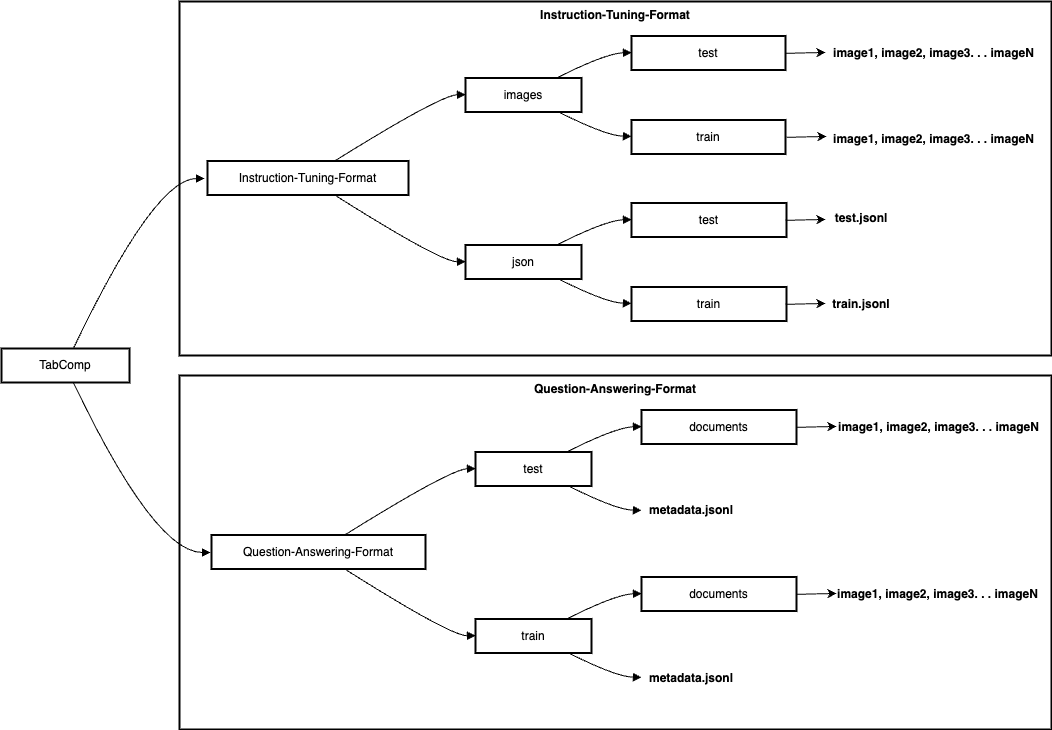

The diagram above was exported from draw.io. Its source (the exported page's mxGraphModel, read from the mxfile embedded in the PNG):
<mxGraphModel dx="1781" dy="1710" grid="1" gridSize="10" guides="1" tooltips="1" connect="1" arrows="1" fold="1" page="1" pageScale="1" pageWidth="827" pageHeight="1169" math="0" shadow="0">
  <root>
    <mxCell id="0" />
    <mxCell id="1" parent="0" />
    <mxCell id="Et6ks0uuBTK4fJntAR6h-90" value="Question-Answering-Format&#10;" style="whiteSpace=wrap;strokeWidth=2;verticalAlign=top;fontStyle=1" parent="1" vertex="1">
      <mxGeometry x="-402" y="344" width="872" height="354" as="geometry" />
    </mxCell>
    <mxCell id="2" value="Instruction-Tuning-Format" style="whiteSpace=wrap;strokeWidth=2;verticalAlign=top;fontStyle=1" parent="1" vertex="1">
      <mxGeometry x="-402" y="-30" width="872" height="354" as="geometry" />
    </mxCell>
    <mxCell id="18" value="TabComp" style="whiteSpace=wrap;strokeWidth=2;" parent="1" vertex="1">
      <mxGeometry x="-580" y="317" width="128" height="34" as="geometry" />
    </mxCell>
    <mxCell id="19" value="" style="curved=1;startArrow=none;endArrow=block;exitX=0.56;exitY=0.99;entryX=0;entryY=0.5;" parent="1" source="18" edge="1">
      <mxGeometry relative="1" as="geometry">
        <Array as="points">
          <mxPoint x="-427" y="521" />
        </Array>
        <mxPoint x="-371" y="521" as="targetPoint" />
      </mxGeometry>
    </mxCell>
    <mxCell id="20" value="" style="curved=1;startArrow=none;endArrow=block;exitX=0.56;exitY=0.01;entryX=0;entryY=0.5;" parent="1" source="18" edge="1">
      <mxGeometry relative="1" as="geometry">
        <Array as="points">
          <mxPoint x="-427" y="147" />
        </Array>
        <mxPoint x="-377" y="147" as="targetPoint" />
      </mxGeometry>
    </mxCell>
    <mxCell id="Et6ks0uuBTK4fJntAR6h-58" value="images" style="whiteSpace=wrap;strokeWidth=2;" parent="1" vertex="1">
      <mxGeometry x="-116" y="46.5" width="116" height="34" as="geometry" />
    </mxCell>
    <mxCell id="Et6ks0uuBTK4fJntAR6h-59" value="Instruction-Tuning-Format" style="whiteSpace=wrap;strokeWidth=2;" parent="1" vertex="1">
      <mxGeometry x="-374" y="129.5" width="201" height="34" as="geometry" />
    </mxCell>
    <mxCell id="Et6ks0uuBTK4fJntAR6h-60" value="json" style="whiteSpace=wrap;strokeWidth=2;" parent="1" vertex="1">
      <mxGeometry x="-116" y="213.5" width="116" height="34" as="geometry" />
    </mxCell>
    <mxCell id="Et6ks0uuBTK4fJntAR6h-61" value="test" style="whiteSpace=wrap;strokeWidth=2;" parent="1" vertex="1">
      <mxGeometry x="50" y="4.5" width="154" height="34" as="geometry" />
    </mxCell>
    <mxCell id="Et6ks0uuBTK4fJntAR6h-62" value="train" style="whiteSpace=wrap;strokeWidth=2;" parent="1" vertex="1">
      <mxGeometry x="50" y="88.5" width="154" height="34" as="geometry" />
    </mxCell>
    <mxCell id="Et6ks0uuBTK4fJntAR6h-63" value="test" style="whiteSpace=wrap;strokeWidth=2;" parent="1" vertex="1">
      <mxGeometry x="50" y="171.5" width="155" height="34" as="geometry" />
    </mxCell>
    <mxCell id="Et6ks0uuBTK4fJntAR6h-64" value="train" style="whiteSpace=wrap;strokeWidth=2;" parent="1" vertex="1">
      <mxGeometry x="50" y="255.5" width="155" height="34" as="geometry" />
    </mxCell>
    <mxCell id="Et6ks0uuBTK4fJntAR6h-65" value="" style="curved=1;startArrow=none;endArrow=block;exitX=0.63;exitY=0.01;entryX=0;entryY=0.49;" parent="1" source="Et6ks0uuBTK4fJntAR6h-59" target="Et6ks0uuBTK4fJntAR6h-58" edge="1">
      <mxGeometry relative="1" as="geometry">
        <Array as="points">
          <mxPoint x="-141" y="63.5" />
        </Array>
      </mxGeometry>
    </mxCell>
    <mxCell id="Et6ks0uuBTK4fJntAR6h-66" value="" style="curved=1;startArrow=none;endArrow=block;exitX=0.63;exitY=0.99;entryX=0;entryY=0.49;" parent="1" source="Et6ks0uuBTK4fJntAR6h-59" target="Et6ks0uuBTK4fJntAR6h-60" edge="1">
      <mxGeometry relative="1" as="geometry">
        <Array as="points">
          <mxPoint x="-141" y="230.5" />
        </Array>
      </mxGeometry>
    </mxCell>
    <mxCell id="Et6ks0uuBTK4fJntAR6h-67" value="" style="curved=1;startArrow=none;endArrow=block;exitX=0.79;exitY=-0.01;entryX=0;entryY=0.49;" parent="1" source="Et6ks0uuBTK4fJntAR6h-58" target="Et6ks0uuBTK4fJntAR6h-61" edge="1">
      <mxGeometry relative="1" as="geometry">
        <Array as="points">
          <mxPoint x="25" y="21.5" />
        </Array>
      </mxGeometry>
    </mxCell>
    <mxCell id="Et6ks0uuBTK4fJntAR6h-68" value="" style="curved=1;startArrow=none;endArrow=block;exitX=0.79;exitY=0.98;entryX=0;entryY=0.48;" parent="1" source="Et6ks0uuBTK4fJntAR6h-58" target="Et6ks0uuBTK4fJntAR6h-62" edge="1">
      <mxGeometry relative="1" as="geometry">
        <Array as="points">
          <mxPoint x="25" y="104.5" />
        </Array>
      </mxGeometry>
    </mxCell>
    <mxCell id="Et6ks0uuBTK4fJntAR6h-69" value="" style="curved=1;startArrow=none;endArrow=block;exitX=0.79;exitY=-0.01;entryX=0;entryY=0.49;" parent="1" source="Et6ks0uuBTK4fJntAR6h-60" target="Et6ks0uuBTK4fJntAR6h-63" edge="1">
      <mxGeometry relative="1" as="geometry">
        <Array as="points">
          <mxPoint x="25" y="188.5" />
        </Array>
      </mxGeometry>
    </mxCell>
    <mxCell id="Et6ks0uuBTK4fJntAR6h-70" value="" style="curved=1;startArrow=none;endArrow=block;exitX=0.79;exitY=0.98;entryX=0;entryY=0.48;" parent="1" source="Et6ks0uuBTK4fJntAR6h-60" target="Et6ks0uuBTK4fJntAR6h-64" edge="1">
      <mxGeometry relative="1" as="geometry">
        <Array as="points">
          <mxPoint x="25" y="271.5" />
        </Array>
      </mxGeometry>
    </mxCell>
    <mxCell id="Et6ks0uuBTK4fJntAR6h-71" value="test" style="whiteSpace=wrap;strokeWidth=2;" parent="1" vertex="1">
      <mxGeometry x="-106" y="420.5" width="116" height="34" as="geometry" />
    </mxCell>
    <mxCell id="Et6ks0uuBTK4fJntAR6h-72" value="Question-Answering-Format" style="whiteSpace=wrap;strokeWidth=2;" parent="1" vertex="1">
      <mxGeometry x="-370" y="503.5" width="214" height="34" as="geometry" />
    </mxCell>
    <mxCell id="Et6ks0uuBTK4fJntAR6h-73" value="train" style="whiteSpace=wrap;strokeWidth=2;" parent="1" vertex="1">
      <mxGeometry x="-106" y="587.5" width="116" height="34" as="geometry" />
    </mxCell>
    <mxCell id="Et6ks0uuBTK4fJntAR6h-74" value="documents" style="whiteSpace=wrap;strokeWidth=2;" parent="1" vertex="1">
      <mxGeometry x="60" y="378.5" width="155" height="34" as="geometry" />
    </mxCell>
    <mxCell id="Et6ks0uuBTK4fJntAR6h-76" value="documents" style="whiteSpace=wrap;strokeWidth=2;" parent="1" vertex="1">
      <mxGeometry x="60" y="545.5" width="155" height="34" as="geometry" />
    </mxCell>
    <mxCell id="Et6ks0uuBTK4fJntAR6h-78" value="" style="curved=1;startArrow=none;endArrow=block;exitX=0.62;exitY=0.01;entryX=0;entryY=0.49;" parent="1" source="Et6ks0uuBTK4fJntAR6h-72" target="Et6ks0uuBTK4fJntAR6h-71" edge="1">
      <mxGeometry relative="1" as="geometry">
        <Array as="points">
          <mxPoint x="-131" y="437.5" />
        </Array>
      </mxGeometry>
    </mxCell>
    <mxCell id="Et6ks0uuBTK4fJntAR6h-79" value="" style="curved=1;startArrow=none;endArrow=block;exitX=0.62;exitY=0.99;entryX=0;entryY=0.49;" parent="1" source="Et6ks0uuBTK4fJntAR6h-72" target="Et6ks0uuBTK4fJntAR6h-73" edge="1">
      <mxGeometry relative="1" as="geometry">
        <Array as="points">
          <mxPoint x="-131" y="604.5" />
        </Array>
      </mxGeometry>
    </mxCell>
    <mxCell id="Et6ks0uuBTK4fJntAR6h-80" value="" style="curved=1;startArrow=none;endArrow=block;exitX=0.79;exitY=-0.01;entryX=0;entryY=0.49;" parent="1" source="Et6ks0uuBTK4fJntAR6h-71" target="Et6ks0uuBTK4fJntAR6h-74" edge="1">
      <mxGeometry relative="1" as="geometry">
        <Array as="points">
          <mxPoint x="35" y="395.5" />
        </Array>
      </mxGeometry>
    </mxCell>
    <mxCell id="Et6ks0uuBTK4fJntAR6h-81" value="" style="curved=1;startArrow=none;endArrow=block;exitX=0.79;exitY=0.98;entryX=0;entryY=0.48;" parent="1" source="Et6ks0uuBTK4fJntAR6h-71" edge="1">
      <mxGeometry relative="1" as="geometry">
        <Array as="points">
          <mxPoint x="35" y="478.5" />
        </Array>
        <mxPoint x="60" y="478.82000000000016" as="targetPoint" />
      </mxGeometry>
    </mxCell>
    <mxCell id="Et6ks0uuBTK4fJntAR6h-82" value="" style="curved=1;startArrow=none;endArrow=block;exitX=0.79;exitY=-0.01;entryX=0;entryY=0.49;" parent="1" source="Et6ks0uuBTK4fJntAR6h-73" target="Et6ks0uuBTK4fJntAR6h-76" edge="1">
      <mxGeometry relative="1" as="geometry">
        <Array as="points">
          <mxPoint x="35" y="562.5" />
        </Array>
      </mxGeometry>
    </mxCell>
    <mxCell id="Et6ks0uuBTK4fJntAR6h-83" value="" style="curved=1;startArrow=none;endArrow=block;exitX=0.79;exitY=0.98;entryX=0;entryY=0.48;" parent="1" source="Et6ks0uuBTK4fJntAR6h-73" edge="1">
      <mxGeometry relative="1" as="geometry">
        <Array as="points">
          <mxPoint x="35" y="645.5" />
        </Array>
        <mxPoint x="60" y="645.8200000000002" as="targetPoint" />
      </mxGeometry>
    </mxCell>
    <mxCell id="Et6ks0uuBTK4fJntAR6h-84" value="&lt;b&gt;metadata.jsonl&lt;/b&gt;" style="text;html=1;align=center;verticalAlign=middle;whiteSpace=wrap;rounded=0;" parent="1" vertex="1">
      <mxGeometry x="60" y="464" width="100" height="30" as="geometry" />
    </mxCell>
    <mxCell id="Et6ks0uuBTK4fJntAR6h-85" value="&lt;b&gt;metadata.jsonl&lt;/b&gt;" style="text;html=1;align=center;verticalAlign=middle;whiteSpace=wrap;rounded=0;" parent="1" vertex="1">
      <mxGeometry x="60" y="632" width="100" height="30" as="geometry" />
    </mxCell>
    <mxCell id="Et6ks0uuBTK4fJntAR6h-88" value="" style="endArrow=classic;html=1;rounded=0;" parent="1" edge="1">
      <mxGeometry width="50" height="50" relative="1" as="geometry">
        <mxPoint x="215" y="395.83" as="sourcePoint" />
        <mxPoint x="255" y="394.94" as="targetPoint" />
      </mxGeometry>
    </mxCell>
    <mxCell id="Et6ks0uuBTK4fJntAR6h-91" value="" style="endArrow=classic;html=1;rounded=0;" parent="1" edge="1">
      <mxGeometry width="50" height="50" relative="1" as="geometry">
        <mxPoint x="215" y="562.8299999999999" as="sourcePoint" />
        <mxPoint x="255" y="561.94" as="targetPoint" />
      </mxGeometry>
    </mxCell>
    <mxCell id="Et6ks0uuBTK4fJntAR6h-92" value="&lt;b&gt;image1, image2, image3. . . imageN&lt;/b&gt;" style="text;html=1;align=center;verticalAlign=middle;whiteSpace=wrap;rounded=0;" parent="1" vertex="1">
      <mxGeometry x="255" y="380.5" width="205" height="30" as="geometry" />
    </mxCell>
    <mxCell id="Et6ks0uuBTK4fJntAR6h-93" value="&lt;b&gt;image1, image2, image3. . . imageN&lt;/b&gt;" style="text;html=1;align=center;verticalAlign=middle;whiteSpace=wrap;rounded=0;" parent="1" vertex="1">
      <mxGeometry x="254" y="547.5" width="205" height="30" as="geometry" />
    </mxCell>
    <mxCell id="Et6ks0uuBTK4fJntAR6h-94" value="" style="endArrow=classic;html=1;rounded=0;" parent="1" edge="1">
      <mxGeometry width="50" height="50" relative="1" as="geometry">
        <mxPoint x="204" y="272.83" as="sourcePoint" />
        <mxPoint x="244" y="271.94" as="targetPoint" />
      </mxGeometry>
    </mxCell>
    <mxCell id="Et6ks0uuBTK4fJntAR6h-95" value="" style="endArrow=classic;html=1;rounded=0;" parent="1" edge="1">
      <mxGeometry width="50" height="50" relative="1" as="geometry">
        <mxPoint x="204" y="188.82999999999998" as="sourcePoint" />
        <mxPoint x="244" y="187.94" as="targetPoint" />
      </mxGeometry>
    </mxCell>
    <mxCell id="Et6ks0uuBTK4fJntAR6h-96" value="" style="endArrow=classic;html=1;rounded=0;" parent="1" edge="1">
      <mxGeometry width="50" height="50" relative="1" as="geometry">
        <mxPoint x="205" y="105.82999999999998" as="sourcePoint" />
        <mxPoint x="245" y="104.94" as="targetPoint" />
      </mxGeometry>
    </mxCell>
    <mxCell id="Et6ks0uuBTK4fJntAR6h-97" value="" style="endArrow=classic;html=1;rounded=0;" parent="1" edge="1">
      <mxGeometry width="50" height="50" relative="1" as="geometry">
        <mxPoint x="204" y="21.829999999999984" as="sourcePoint" />
        <mxPoint x="244" y="20.939999999999998" as="targetPoint" />
      </mxGeometry>
    </mxCell>
    <mxCell id="Et6ks0uuBTK4fJntAR6h-98" value="&lt;b&gt;image1, image2, image3. . . imageN&lt;/b&gt;" style="text;html=1;align=center;verticalAlign=middle;whiteSpace=wrap;rounded=0;" parent="1" vertex="1">
      <mxGeometry x="250" y="6.5" width="205" height="30" as="geometry" />
    </mxCell>
    <mxCell id="Et6ks0uuBTK4fJntAR6h-99" value="&lt;b&gt;image1, image2, image3. . . imageN&lt;/b&gt;" style="text;html=1;align=center;verticalAlign=middle;whiteSpace=wrap;rounded=0;" parent="1" vertex="1">
      <mxGeometry x="250" y="92.5" width="205" height="30" as="geometry" />
    </mxCell>
    <mxCell id="Et6ks0uuBTK4fJntAR6h-100" value="&lt;b&gt;test.jsonl&lt;/b&gt;" style="text;html=1;align=center;verticalAlign=middle;whiteSpace=wrap;rounded=0;" parent="1" vertex="1">
      <mxGeometry x="250" y="171.5" width="60" height="30" as="geometry" />
    </mxCell>
    <mxCell id="Et6ks0uuBTK4fJntAR6h-101" value="&lt;b&gt;train.jsonl&lt;/b&gt;" style="text;html=1;align=center;verticalAlign=middle;whiteSpace=wrap;rounded=0;" parent="1" vertex="1">
      <mxGeometry x="250" y="257.5" width="60" height="30" as="geometry" />
    </mxCell>
  </root>
</mxGraphModel>